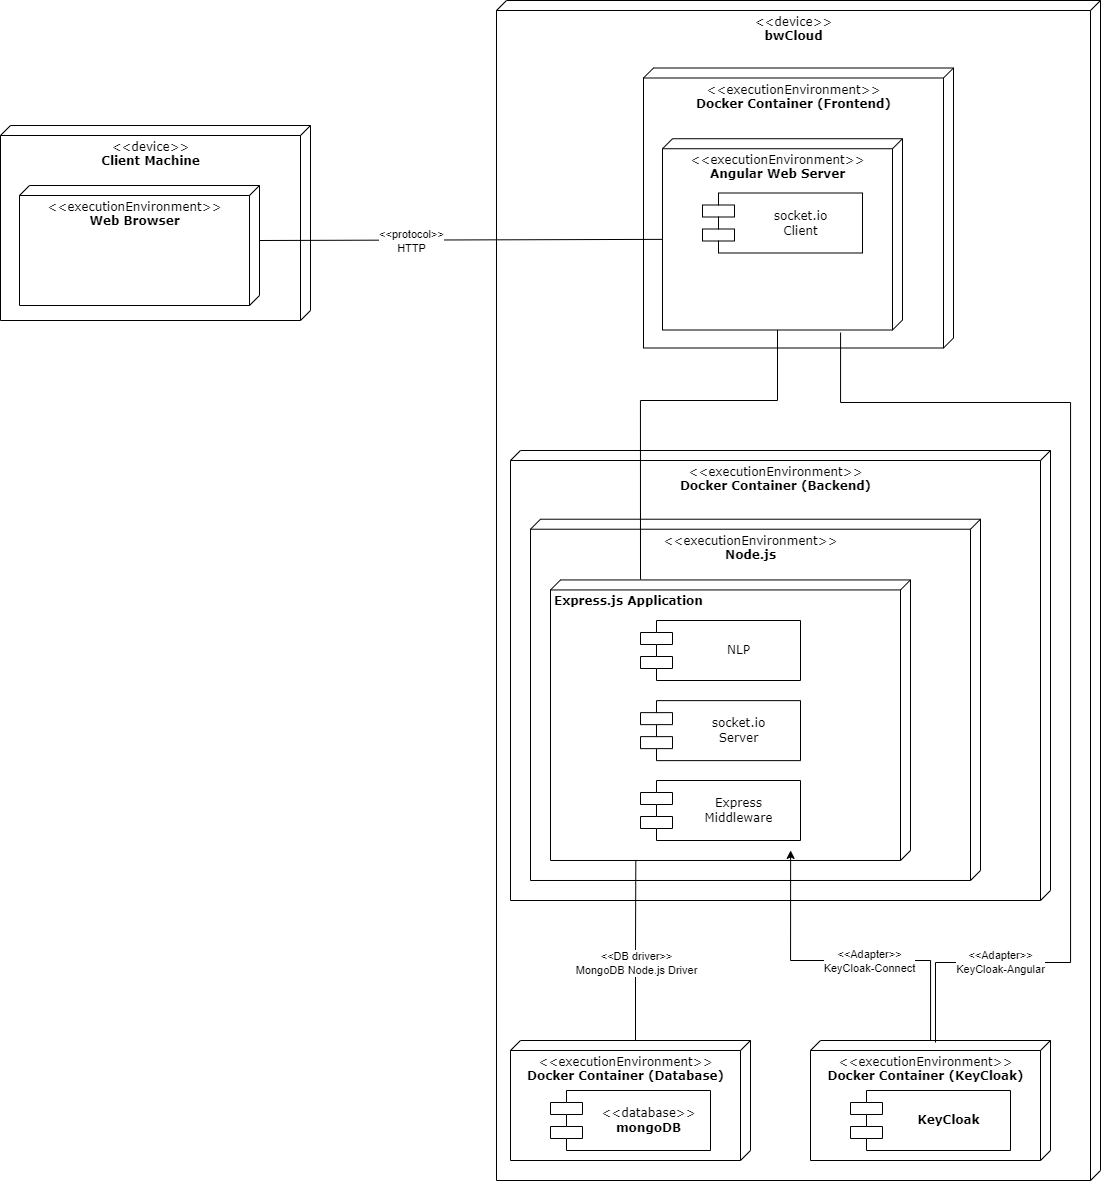

The diagram above was exported from draw.io. Its source (the exported page's mxGraphModel, read from the mxfile embedded in the PNG):
<mxGraphModel dx="3253" dy="1358" grid="1" gridSize="10" guides="1" tooltips="1" connect="1" arrows="1" fold="1" page="1" pageScale="1" pageWidth="827" pageHeight="1169" math="0" shadow="0">
  <root>
    <mxCell id="0" />
    <mxCell id="1" parent="0" />
    <mxCell id="2" value="&amp;lt;&amp;lt;device&amp;gt;&amp;gt;&lt;br&gt;&lt;b&gt;bwCloud&lt;br&gt;&lt;/b&gt;" style="verticalAlign=top;align=center;spacingTop=8;spacingLeft=2;spacingRight=12;shape=cube;size=10;direction=south;fontStyle=0;rounded=0;shadow=0;comic=0;labelBackgroundColor=none;strokeWidth=1;fontFamily=Verdana;fontSize=12;fontColor=default;html=1;" vertex="1" parent="1">
      <mxGeometry x="186" y="370" width="604" height="1180" as="geometry" />
    </mxCell>
    <mxCell id="3" value="&amp;lt;&amp;lt;device&amp;gt;&amp;gt;&lt;br&gt;&lt;b&gt;Client Machine&lt;/b&gt;" style="verticalAlign=top;align=center;spacingTop=8;spacingLeft=2;spacingRight=12;shape=cube;size=10;direction=south;fontStyle=0;rounded=0;shadow=0;comic=0;labelBackgroundColor=none;strokeWidth=1;fontFamily=Verdana;fontSize=12;fontColor=default;html=1;" vertex="1" parent="1">
      <mxGeometry x="-310" y="495" width="310" height="195" as="geometry" />
    </mxCell>
    <mxCell id="4" value="&amp;lt;&amp;lt;executionEnvironment&amp;gt;&amp;gt;&lt;br&gt;&lt;b&gt;Web Browser&lt;/b&gt;" style="verticalAlign=top;align=center;spacingTop=8;spacingLeft=2;spacingRight=12;shape=cube;size=10;direction=south;fontStyle=0;rounded=0;shadow=0;comic=0;labelBackgroundColor=none;strokeWidth=1;fontFamily=Verdana;fontSize=12;fontColor=default;html=1;" vertex="1" parent="1">
      <mxGeometry x="-291" y="555" width="240" height="120" as="geometry" />
    </mxCell>
    <mxCell id="5" value="&amp;lt;&amp;lt;executionEnvironment&amp;gt;&amp;gt;&lt;br&gt;&lt;b&gt;Docker Container (Backend)&lt;/b&gt;" style="verticalAlign=top;align=center;spacingTop=8;spacingLeft=2;spacingRight=12;shape=cube;size=10;direction=south;fontStyle=0;rounded=0;shadow=0;comic=0;labelBackgroundColor=none;strokeWidth=1;fontFamily=Verdana;fontSize=12;fontColor=default;html=1;" vertex="1" parent="1">
      <mxGeometry x="200" y="820" width="540" height="450" as="geometry" />
    </mxCell>
    <mxCell id="6" value="&amp;lt;&amp;lt;executionEnvironment&amp;gt;&amp;gt;&lt;br&gt;&lt;b&gt;Node.js&lt;/b&gt;" style="verticalAlign=top;align=center;spacingTop=8;spacingLeft=2;spacingRight=12;shape=cube;size=10;direction=south;fontStyle=0;rounded=0;shadow=0;comic=0;labelBackgroundColor=none;strokeWidth=1;fontFamily=Verdana;fontSize=12;fontColor=default;html=1;" vertex="1" parent="1">
      <mxGeometry x="220" y="888.73" width="450" height="361.27" as="geometry" />
    </mxCell>
    <mxCell id="7" value="&lt;b&gt;Express.js Application&lt;/b&gt;" style="verticalAlign=top;align=left;spacingTop=8;spacingLeft=2;spacingRight=12;shape=cube;size=10;direction=south;fontStyle=0;rounded=0;shadow=0;comic=0;labelBackgroundColor=none;strokeWidth=1;fontFamily=Verdana;fontSize=12;fontColor=default;html=1;" vertex="1" parent="1">
      <mxGeometry x="240" y="949.45" width="360" height="280.55" as="geometry" />
    </mxCell>
    <mxCell id="8" value="&lt;div&gt;NLP&lt;/div&gt;" style="shape=component;align=center;spacingLeft=36;rounded=0;shadow=0;comic=0;labelBackgroundColor=none;strokeWidth=1;fontFamily=Verdana;fontSize=12;html=1;" vertex="1" parent="1">
      <mxGeometry x="330" y="990" width="160" height="60" as="geometry" />
    </mxCell>
    <mxCell id="9" value="&lt;div&gt;socket.io&lt;/div&gt;&lt;div&gt;Server&lt;/div&gt;" style="shape=component;align=center;spacingLeft=36;rounded=0;shadow=0;comic=0;labelBackgroundColor=none;strokeWidth=1;fontFamily=Verdana;fontSize=12;html=1;" vertex="1" parent="1">
      <mxGeometry x="330" y="1070.13" width="160" height="60" as="geometry" />
    </mxCell>
    <mxCell id="10" value="&lt;div&gt;Express&lt;/div&gt;&lt;div&gt;Middleware&lt;/div&gt;" style="shape=component;align=center;spacingLeft=36;rounded=0;shadow=0;comic=0;labelBackgroundColor=none;strokeWidth=1;fontFamily=Verdana;fontSize=12;html=1;" vertex="1" parent="1">
      <mxGeometry x="330" y="1150" width="160" height="60" as="geometry" />
    </mxCell>
    <mxCell id="11" value="" style="group" vertex="1" connectable="0" parent="1">
      <mxGeometry x="500" y="1410" width="240" height="120" as="geometry" />
    </mxCell>
    <mxCell id="12" value="&amp;lt;&amp;lt;executionEnvironment&amp;gt;&amp;gt;&lt;br&gt;&lt;b&gt;Docker Container (KeyCloak)&lt;/b&gt;" style="verticalAlign=top;align=center;spacingTop=8;spacingLeft=2;spacingRight=12;shape=cube;size=10;direction=south;fontStyle=0;rounded=0;shadow=0;comic=0;labelBackgroundColor=none;strokeWidth=1;fontFamily=Verdana;fontSize=12;fontColor=default;html=1;" vertex="1" parent="11">
      <mxGeometry width="240" height="120" as="geometry" />
    </mxCell>
    <mxCell id="13" value="&lt;b&gt;KeyCloak&lt;/b&gt;" style="shape=component;align=center;spacingLeft=36;rounded=0;shadow=0;comic=0;labelBackgroundColor=none;strokeWidth=1;fontFamily=Verdana;fontSize=12;html=1;" vertex="1" parent="11">
      <mxGeometry x="40" y="50" width="160" height="60" as="geometry" />
    </mxCell>
    <mxCell id="14" value="" style="group" vertex="1" connectable="0" parent="1">
      <mxGeometry x="200" y="1410" width="240" height="120" as="geometry" />
    </mxCell>
    <mxCell id="15" value="&amp;lt;&amp;lt;executionEnvironment&amp;gt;&amp;gt;&lt;br&gt;&lt;b&gt;Docker Container (Database)&lt;/b&gt;" style="verticalAlign=top;align=center;spacingTop=8;spacingLeft=2;spacingRight=12;shape=cube;size=10;direction=south;fontStyle=0;rounded=0;shadow=0;comic=0;labelBackgroundColor=none;strokeWidth=1;fontFamily=Verdana;fontSize=12;fontColor=default;html=1;" vertex="1" parent="14">
      <mxGeometry width="240" height="120" as="geometry" />
    </mxCell>
    <mxCell id="16" value="&amp;lt;&amp;lt;database&amp;gt;&amp;gt;&lt;br&gt;&lt;b&gt;mongoDB&lt;/b&gt;" style="shape=component;align=center;spacingLeft=36;rounded=0;shadow=0;comic=0;labelBackgroundColor=none;strokeWidth=1;fontFamily=Verdana;fontSize=12;html=1;" vertex="1" parent="14">
      <mxGeometry x="40" y="50" width="160" height="60" as="geometry" />
    </mxCell>
    <mxCell id="17" value="&amp;lt;&amp;lt;executionEnvironment&amp;gt;&amp;gt;&lt;br&gt;&lt;b&gt;Docker Container (Frontend)&lt;/b&gt;" style="verticalAlign=top;align=center;spacingTop=8;spacingLeft=2;spacingRight=12;shape=cube;size=10;direction=south;fontStyle=0;rounded=0;shadow=0;comic=0;labelBackgroundColor=none;strokeWidth=1;fontFamily=Verdana;fontSize=12;fontColor=default;html=1;" vertex="1" parent="1">
      <mxGeometry x="333" y="437.5" width="310" height="280" as="geometry" />
    </mxCell>
    <mxCell id="18" style="edgeStyle=orthogonalEdgeStyle;rounded=0;orthogonalLoop=1;jettySize=auto;html=1;exitX=0;exitY=0;exitDx=191.27;exitDy=125;exitPerimeter=0;endArrow=none;endFill=0;" edge="1" source="19" parent="1">
      <mxGeometry relative="1" as="geometry">
        <mxPoint x="329.99999999999955" y="949" as="targetPoint" />
        <Array as="points">
          <mxPoint x="467" y="770" />
          <mxPoint x="330" y="770" />
        </Array>
      </mxGeometry>
    </mxCell>
    <mxCell id="19" value="&amp;lt;&amp;lt;executionEnvironment&amp;gt;&amp;gt;&lt;br&gt;&lt;b&gt;Angular Web Server&lt;/b&gt;" style="verticalAlign=top;align=center;spacingTop=8;spacingLeft=2;spacingRight=12;shape=cube;size=10;direction=south;fontStyle=0;rounded=0;shadow=0;comic=0;labelBackgroundColor=none;strokeWidth=1;fontFamily=Verdana;fontSize=12;fontColor=default;html=1;" vertex="1" parent="1">
      <mxGeometry x="352" y="508.23" width="240" height="191.27" as="geometry" />
    </mxCell>
    <mxCell id="20" value="&lt;div&gt;socket.io&lt;/div&gt;&lt;div&gt;Client&lt;/div&gt;" style="shape=component;align=center;spacingLeft=36;rounded=0;shadow=0;comic=0;labelBackgroundColor=none;strokeWidth=1;fontFamily=Verdana;fontSize=12;html=1;" vertex="1" parent="1">
      <mxGeometry x="392" y="562.5" width="160" height="60" as="geometry" />
    </mxCell>
    <mxCell id="21" style="edgeStyle=none;rounded=0;orthogonalLoop=1;jettySize=auto;html=1;exitX=0;exitY=0;exitDx=55;exitDy=0;exitPerimeter=0;entryX=0;entryY=0;entryDx=100.635;entryDy=240;entryPerimeter=0;endArrow=none;endFill=0;" edge="1" source="4" target="19" parent="1">
      <mxGeometry relative="1" as="geometry" />
    </mxCell>
    <mxCell id="22" value="&amp;lt;&amp;lt;protocol&amp;gt;&amp;gt;&lt;br&gt;HTTP" style="edgeLabel;html=1;align=center;verticalAlign=middle;resizable=0;points=[];" vertex="1" connectable="0" parent="21">
      <mxGeometry x="-0.2471" y="-1" relative="1" as="geometry">
        <mxPoint as="offset" />
      </mxGeometry>
    </mxCell>
    <mxCell id="23" style="edgeStyle=orthogonalEdgeStyle;rounded=0;orthogonalLoop=1;jettySize=auto;html=1;exitX=0;exitY=0;exitDx=0;exitDy=115;exitPerimeter=0;entryX=0.998;entryY=0.763;entryDx=0;entryDy=0;entryPerimeter=0;endArrow=none;endFill=0;" edge="1" source="15" target="7" parent="1">
      <mxGeometry relative="1" as="geometry" />
    </mxCell>
    <mxCell id="24" value="&amp;lt;&amp;lt;DB driver&amp;gt;&amp;gt;&lt;br&gt;MongoDB Node.js Driver" style="edgeLabel;html=1;align=center;verticalAlign=middle;resizable=0;points=[];" vertex="1" connectable="0" parent="23">
      <mxGeometry x="-0.1421" relative="1" as="geometry">
        <mxPoint as="offset" />
      </mxGeometry>
    </mxCell>
    <mxCell id="25" value="&lt;span style=&quot;color: rgb(0 , 0 , 0) ; font-family: &amp;#34;helvetica&amp;#34; ; font-size: 11px ; font-style: normal ; font-weight: 400 ; letter-spacing: normal ; text-align: center ; text-indent: 0px ; text-transform: none ; word-spacing: 0px ; background-color: rgb(255 , 255 , 255) ; display: inline ; float: none&quot;&gt;&amp;lt;&amp;lt;Adapter&amp;gt;&amp;gt;&lt;/span&gt;&lt;br style=&quot;color: rgb(0 , 0 , 0) ; font-family: &amp;#34;helvetica&amp;#34; ; font-size: 11px ; font-style: normal ; font-weight: 400 ; letter-spacing: normal ; text-align: center ; text-indent: 0px ; text-transform: none ; word-spacing: 0px&quot;&gt;&lt;span style=&quot;color: rgb(0 , 0 , 0) ; font-family: &amp;#34;helvetica&amp;#34; ; font-size: 11px ; font-style: normal ; font-weight: 400 ; letter-spacing: normal ; text-align: center ; text-indent: 0px ; text-transform: none ; word-spacing: 0px ; background-color: rgb(255 , 255 , 255) ; display: inline ; float: none&quot;&gt;KeyCloak-Angular&lt;/span&gt;" style="edgeStyle=orthogonalEdgeStyle;rounded=0;orthogonalLoop=1;jettySize=auto;html=1;exitX=0;exitY=0;exitDx=0;exitDy=115;exitPerimeter=0;entryX=1.003;entryY=0.258;entryDx=0;entryDy=0;entryPerimeter=0;endArrow=none;endFill=0;" edge="1" parent="1">
      <mxGeometry x="-0.7302" relative="1" as="geometry">
        <mxPoint x="625" y="1412" as="sourcePoint" />
        <mxPoint x="530.0799999999999" y="702.0738099999999" as="targetPoint" />
        <Array as="points">
          <mxPoint x="625" y="1332" />
          <mxPoint x="760" y="1332" />
          <mxPoint x="760" y="772" />
          <mxPoint x="530" y="772" />
        </Array>
        <mxPoint as="offset" />
      </mxGeometry>
    </mxCell>
    <mxCell id="26" style="edgeStyle=orthogonalEdgeStyle;rounded=0;orthogonalLoop=1;jettySize=auto;html=1;entryX=0.964;entryY=0.333;entryDx=0;entryDy=0;entryPerimeter=0;" edge="1" source="12" target="7" parent="1">
      <mxGeometry relative="1" as="geometry">
        <Array as="points">
          <mxPoint x="620" y="1330" />
          <mxPoint x="480" y="1330" />
        </Array>
      </mxGeometry>
    </mxCell>
    <mxCell id="27" value="&amp;lt;&amp;lt;Adapter&amp;gt;&amp;gt;&lt;br&gt;KeyCloak-Connect" style="edgeLabel;html=1;align=center;verticalAlign=middle;resizable=0;points=[];" vertex="1" connectable="0" parent="26">
      <mxGeometry x="-0.1432" relative="1" as="geometry">
        <mxPoint as="offset" />
      </mxGeometry>
    </mxCell>
  </root>
</mxGraphModel>